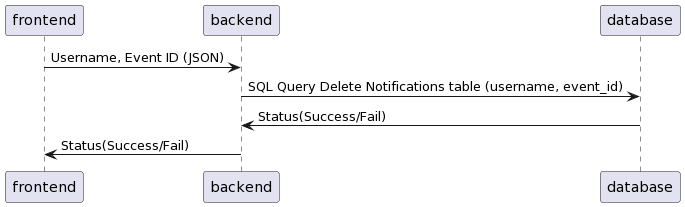

The diagram above was rendered by PlantUML. Its source (embedded in the PNG):
@startuml
frontend -> backend: Username, Event ID (JSON)
backend -> database: SQL Query Delete Notifications table (username, event_id)
database -> backend: Status(Success/Fail)
backend -> frontend: Status(Success/Fail)
@enduml